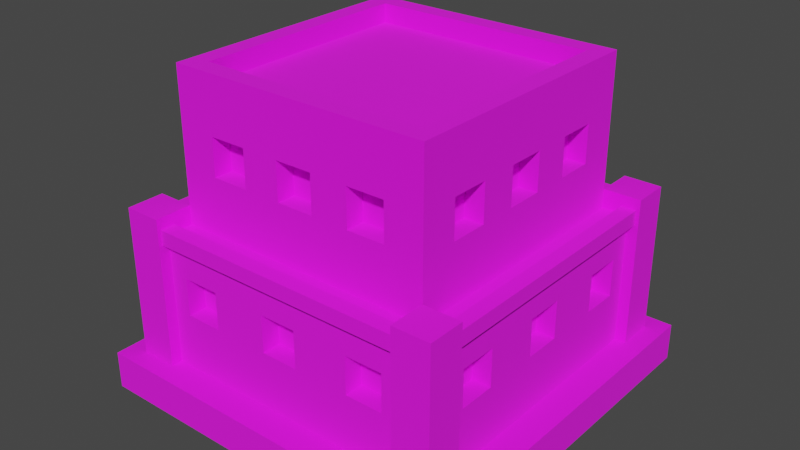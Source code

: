 # Source: Building_6_Base_Red_.blend  (saved by Blender 3.3.6; exported with 4.5.12 LTS)
import bpy
from mathutils import Matrix  # noqa: F401  (used for matrix-valued properties, if any)

bpy.ops.wm.read_factory_settings(use_empty=True)
scene = bpy.context.scene
scene.name = 'Scene'

# ---- collections
col_collection = bpy.data.collections.new('Collection'); scene.collection.children.link(col_collection)

# ---- images (referenced by path relative to the original .blend; pixels are not part of the script)
import os
ASSET_DIR = os.environ.get("B2B_ASSET_DIR", "")  # directory of the original .blend (textures are referenced by path, not embedded)
HERE = os.path.dirname(os.path.abspath(__file__))  # packed textures are extracted next to this script under _unpacked/

def load_image(name, relpath, width, height, colorspace="sRGB"):
    """Load a texture the original file referenced (path relative to the .blend, or extracted next to this script)."""
    p = next((c for c in (os.path.join(HERE, relpath), os.path.join(ASSET_DIR, relpath)) if relpath and os.path.exists(c)), "")
    if p:
        img = bpy.data.images.load(p, check_existing=True)
        img.name = name
    else:  # same state as the original file: an image datablock whose file is absent (Cycles renders it pink)
        img = bpy.data.images.new(name, width, height)
        img.source = "FILE"
        img.filepath = "//" + (relpath or name)
    img.colorspace_settings.name = colorspace
    return img
img_color_png = load_image('Color.png', 'Color.png', 1024, 1024, 'sRGB')

# ---- materials (node trees are filled in below, after node groups)
mat_texture = bpy.data.materials.new('Texture')
mat_texture.use_transparent_shadow = False

# ---- material node trees
mat_texture.use_nodes = True; mat_texture.node_tree.nodes.clear()
_N = mat_texture.node_tree.nodes; _L = mat_texture.node_tree.links
n0 = _N.new('ShaderNodeBsdfPrincipled'); n0.name = 'Principled BSDF'; n0.location = (10, 300)
n0.distribution = 'GGX'
n0.subsurface_method = 'RANDOM_WALK_SKIN'
n0.inputs[2].default_value = 1.0
n0.inputs[3].default_value = 1.45
n0.inputs[27].default_value = (0.0, 0.0, 0.0, 1.0)
n0.inputs[28].default_value = 1.0
n1 = _N.new('ShaderNodeOutputMaterial'); n1.name = 'Material Output'; n1.location = (300, 300)
n2 = _N.new('ShaderNodeTexImage'); n2.name = 'Image Texture'; n2.location = (-280, 280)
n2.image = img_color_png
_L.new(n0.outputs[0], n1.inputs[0])
_L.new(n2.outputs[0], n0.inputs[0])
n1.is_active_output = True

# ---- world
world_world = bpy.data.worlds.new('World'); scene.world = world_world
world_world.use_nodes = True; world_world.node_tree.nodes.clear()
_N = world_world.node_tree.nodes; _L = world_world.node_tree.links
n0 = _N.new('ShaderNodeOutputWorld'); n0.name = 'World Output'; n0.location = (300, 300)
n1 = _N.new('ShaderNodeBackground'); n1.name = 'Background'; n1.location = (10, 300)
n1.inputs[0].default_value = (0.05088, 0.05088, 0.05088, 1.0)
_L.new(n1.outputs[0], n0.inputs[0])
n0.is_active_output = True
world_world.color = (0.05088, 0.05088, 0.05088)
world_world.use_sun_shadow = False
world_world.sun_shadow_jitter_overblur = 0.0

# ---- meshes
me_cube_127 = bpy.data.meshes.new('Cube.127')
me_cube_127.from_pydata([(-0.6, -0.6, 1.6), (-0.3, 0.6, 1.4), (-0.5, 0.6, 1.4), (0.3, -0.6, 1.4), (0.5, -0.6, 1.4), (-0.6, 0.6, 1.6), (-0.3, 0.6, 1.2), (-0.5, 0.6, 1.2), (0.6, -0.6, 1.6), (0.3, -0.6, 1.2), (0.5, -0.6, 1.2), (0.1, 0.6, 1.4), (-0.1, 0.6, 1.4), (0.6, 0.6, 1.6), (-0.7, -0.7, 0.9), (-0.7, 0.7, 0.9), (0.7, 0.7, 0.9), (0.1, 0.6, 1.2), (-0.1, -0.6, 1.4), (-0.1, 0.6, 1.2), (0.7, -0.7, 0.9), (0.1, -0.6, 1.4), (-0.84, 0.84, 0.2), (0.5, 0.6, 1.4), (-0.84, -0.84, 0.2), (0.3, 0.6, 1.4), (-0.1, -0.6, 1.2), (-0.84, 0.84, 0.9), (0.5, 0.6, 1.2), (0.84, 0.84, 0.2), (0.1, -0.6, 1.2), (0.3, 0.6, 1.2), (0.84, 0.84, 0.9), (0.84, -0.84, 0.2), (-0.5, -0.6, 1.4), (-0.4, 0.74, 0.7), (0.84, -0.84, 0.9), (-0.6, 0.74, 0.7), (-0.3, -0.6, 1.4), (-0.84, -0.84, 0.9), (-0.4, 0.74, 0.5), (-0.7, -0.7, 1.6), (-0.7, 0.7, 1.6), (-0.6, 0.74, 0.5), (0.7, 0.7, 1.6), (-0.5, -0.6, 1.2), (0.1, 0.74, 0.7), (-0.3, -0.6, 1.2), (-0.1, 0.74, 0.7), (0.7, -0.7, 1.6), (-0.7, -0.7, 1.7), (-0.7, 0.7, 1.7), (0.4, -0.74, 0.7), (0.1, 0.74, 0.5), (-0.1, 0.74, 0.5), (0.7, 0.7, 1.7), (0.6, -0.74, 0.7), (0.7, -0.7, 1.7), (0.6, 0.74, 0.7), (-0.6, -0.6, 1.7), (0.4, 0.74, 0.7), (-0.6, 0.6, 1.7), (0.6, 0.6, 1.7), (0.4, -0.74, 0.5), (0.6, 0.74, 0.5), (0.6, -0.6, 1.7), (0.4, 0.74, 0.5), (0.6, -0.74, 0.5), (-0.1, -0.74, 0.7), (0.1, -0.74, 0.7), (-0.1, -0.74, 0.5), (-0.6, -0.3, 1.4), (0.1, -0.74, 0.5), (-0.6, -0.5, 1.4), (-0.6, -0.74, 0.7), (-0.4, -0.74, 0.7), (-0.6, -0.74, 0.5), (-0.6, -0.3, 1.2), (-0.4, -0.74, 0.5), (-0.6, -0.5, 1.2), (-0.3, -0.7, 1.4), (-0.1, -0.7, 1.4), (0.1, -0.7, 1.2), (-0.6, 0.1, 1.4), (-0.6, -0.1, 1.4), (0.3, -0.7, 1.2), (0.3, -0.7, 1.4), (0.1, -0.7, 1.4), (-0.6, 0.1, 1.2), (0.5, -0.7, 1.2), (-0.6, -0.1, 1.2), (0.5, -0.7, 1.4), (-0.5, -0.7, 1.2), (-0.5, -0.7, 1.4), (-0.6, 0.5, 1.4), (-0.3, -0.7, 1.2), (-0.1, -0.7, 1.2), (-0.6, 0.3, 1.4), (-0.1, -0.84, 0.7), (0.1, -0.84, 0.7), (0.4, -0.84, 0.7), (-0.6, 0.5, 1.2), (0.6, -0.84, 0.5), (-0.6, 0.3, 1.2), (0.6, -0.84, 0.7), (0.4, -0.84, 0.5), (-0.6, -0.84, 0.5), (-0.74, -0.4, 0.7), (-0.4, -0.84, 0.5), (-0.74, -0.6, 0.7), (-0.6, -0.84, 0.7), (-0.4, -0.84, 0.7), (0.1, -0.84, 0.5), (-0.74, -0.4, 0.5), (-0.1, -0.84, 0.5), (-0.74, -0.6, 0.5), (-0.74, 0.1, 0.7), (-0.74, -0.1, 0.7), (-0.74, 0.1, 0.5), (-0.74, -0.1, 0.5), (-0.74, 0.6, 0.7), (-0.74, 0.4, 0.7), (-0.74, 0.6, 0.5), (-0.74, 0.4, 0.5), (0.6, 0.3, 1.4), (0.6, 0.5, 1.4), (0.6, 0.3, 1.2), (0.6, 0.5, 1.2), (0.6, -0.1, 1.4), (0.6, 0.1, 1.4), (0.6, -0.1, 1.2), (0.6, 0.1, 1.2), (0.6, -0.5, 1.4), (0.6, -0.3, 1.4), (0.6, -0.5, 1.2), (0.6, -0.3, 1.2), (0.74, 0.4, 0.7), (0.74, 0.6, 0.7), (0.74, 0.4, 0.5), (0.74, 0.6, 0.5), (0.74, -0.1, 0.7), (0.74, 0.1, 0.7), (0.74, -0.1, 0.5), (0.74, 0.1, 0.5), (0.74, -0.6, 0.7), (0.74, -0.4, 0.7), (0.74, -0.6, 0.5), (0.74, -0.4, 0.5), (-0.7, -0.5, 1.4), (-0.7, -0.5, 1.2), (-0.7, -0.3, 1.4), (-0.7, -0.3, 1.2), (-0.7, -0.1, 1.4), (-0.7, 0.1, 1.4), (-0.7, -0.1, 1.2), (-0.7, -0.1, 1.2), (-0.7, 0.1, 1.2), (-0.7, 0.3, 1.2), (-0.7, 0.5, 1.2), (-0.7, 0.5, 1.4), (-0.7, 0.3, 1.4), (-0.5, 0.7, 1.2), (-0.5, 0.7, 1.4), (-0.3, 0.7, 1.2), (-0.3, 0.7, 1.4), (-0.1, 0.7, 1.2), (-0.1, 0.7, 1.4), (0.1, 0.7, 1.4), (0.3, 0.7, 1.4), (0.3, 0.7, 1.2), (0.1, 0.7, 1.2), (0.5, 0.7, 1.2), (0.5, 0.7, 1.4), (0.7, -0.1, 1.4), (0.7, 0.1, 1.4), (0.7, 0.3, 1.4), (0.7, 0.1, 1.2), (0.7, 0.3, 1.2), (0.7, 0.5, 1.2), (0.7, 0.5, 1.4), (0.7, -0.5, 1.4), (0.7, -0.5, 1.2), (0.7, -0.3, 1.4), (0.7, -0.3, 1.2), (0.7, 0.1, 1.2), (0.7, -0.1, 1.2), (0.84, -0.1, 0.7), (0.84, 0.1, 0.7), (0.84, 0.1, 0.6), (0.84, 0.4, 0.7), (0.84, 0.4, 0.6), (0.84, 0.4, 0.5), (0.84, 0.6, 0.5), (0.84, 0.6, 0.7), (0.84, -0.6, 0.7), (0.84, -0.6, 0.5), (0.84, -0.4, 0.7), (0.84, -0.1, 0.5), (0.84, -0.4, 0.5), (0.84, 0.1, 0.5), (-0.6, 0.84, 0.5), (-0.4, 0.84, 0.5), (-0.6, 0.84, 0.7), (0.1, 0.84, 0.7), (-0.1, 0.84, 0.7), (-0.4, 0.84, 0.7), (-0.1, 0.84, 0.5), (0.1, 0.84, 0.5), (0.4, 0.84, 0.5), (0.6, 0.84, 0.7), (0.6, 0.84, 0.5), (0.4, 0.84, 0.7), (-0.84, -0.6, 0.7), (-0.84, -0.4, 0.6), (-0.84, -0.4, 0.7), (-0.84, -0.6, 0.5), (-0.84, 0.1, 0.7), (-0.84, -0.1, 0.6), (-0.84, -0.1, 0.7), (-0.84, -0.4, 0.5), (-0.84, -0.1, 0.5), (-0.84, 0.4, 0.7), (-0.84, 0.1, 0.5), (-0.84, 0.6, 0.5), (-0.84, 0.4, 0.5), (-0.84, 0.6, 0.7), (-0.9, 0.7, 0.2), (-0.9, 0.7, 1.0), (-0.9, 0.9, 0.2), (-0.9, 0.9, 1.0), (-0.7, 0.7, 0.2), (-0.7, 0.7, 1.0), (-0.7, 0.9, 0.2), (-0.7, 0.9, 1.0), (0.7, -0.9, 0.2), (0.7, -0.9, 1.0), (0.7, -0.7, 0.2), (0.7, -0.7, 1.0), (0.9, -0.9, 0.2), (0.9, -0.9, 1.0), (0.9, -0.7, 0.2), (0.9, -0.7, 1.0), (-0.9, -0.9, 0.2), (-0.9, -0.9, 1.0), (-0.9, -0.7, 0.2), (-0.9, -0.7, 1.0), (-0.7, -0.9, 0.2), (-0.7, -0.9, 1.0), (-0.7, -0.7, 0.2), (-0.7, -0.7, 1.0), (0.7, 0.7, 0.2), (0.7, 0.7, 1.0), (0.7, 0.9, 0.2), (0.7, 0.9, 1.0), (0.9, 0.7, 0.2), (0.9, 0.7, 1.0), (0.9, 0.9, 0.2), (0.9, 0.9, 1.0), (0.8, 0.72, 0.86), (0.8, -0.72, 0.86), (0.8, 0.72, 0.94), (0.8, -0.72, 0.94), (0.88, 0.72, 0.86), (0.88, -0.72, 0.86), (0.88, 0.72, 0.94), (0.88, -0.72, 0.94), (-0.88, 0.72, 0.86), (-0.88, -0.72, 0.86), (-0.88, 0.72, 0.94), (-0.88, -0.72, 0.94), (-0.8, 0.72, 0.86), (-0.8, -0.72, 0.86), (-0.8, 0.72, 0.94), (-0.8, -0.72, 0.94), (-0.72, 0.8, 0.86), (0.72, 0.8, 0.86), (-0.72, 0.8, 0.94), (0.72, 0.8, 0.94), (-0.72, 0.88, 0.86), (0.72, 0.88, 0.86), (-0.72, 0.88, 0.94), (0.72, 0.88, 0.94), (-0.72, -0.88, 0.86), (0.72, -0.88, 0.86), (-0.72, -0.88, 0.94), (0.72, -0.88, 0.94), (-0.72, -0.8, 0.86), (0.72, -0.8, 0.86), (-0.72, -0.8, 0.94), (0.72, -0.8, 0.94), (1.0, 1.0, 0.2), (1.0, 1.0, 0.0), (1.0, -1.0, 0.2), (1.0, -1.0, 0.0), (-1.0, 1.0, 0.2), (-1.0, 1.0, 0.0), (-1.0, -1.0, 0.2), (-1.0, -1.0, 0.0)], [], [(154, 151, 150, 148, 41, 42, 159, 160, 157, 156, 153, 152), (159, 42, 15, 14, 41, 148, 149, 151, 154, 155, 156, 157, 158), (164, 162, 42, 44, 172, 168, 169, 170, 167, 166, 165, 163), (44, 16, 15, 42, 162, 161, 163, 165, 170, 169, 171, 172), (180, 49, 20, 16, 44, 179, 178, 177, 176, 184, 185, 183, 181), (173, 174, 176, 177, 175, 179, 44, 49, 180, 182, 183, 185), (87, 82, 85, 86, 91, 49, 41, 93, 80, 95, 96, 81), (41, 14, 20, 49, 91, 89, 85, 82, 96, 95, 92, 93), (13, 5, 0, 8), (16, 20, 36, 32), (14, 15, 27, 39), (39, 24, 33, 36, 104, 102, 105, 100, 99, 112, 114, 108, 106, 110), (111, 108, 114, 98, 99, 100, 104, 36, 39, 110), (188, 199, 197, 198, 195, 194, 36, 33, 29, 32, 193, 192, 191, 190), (197, 186, 187, 188, 190, 189, 193, 32, 36, 194, 196, 198), (203, 204, 205, 202, 27, 32, 209, 211, 208, 207), (209, 32, 29, 22, 27, 202, 200, 201, 205, 204, 206, 207, 208, 210), (219, 213, 217, 220, 222, 224, 223, 225, 27, 22, 24, 39, 212, 215), (217, 213, 214, 212, 39, 27, 225, 221, 224, 222, 216, 218), (15, 16, 32, 27), (20, 14, 39, 36), (49, 44, 55, 57), (0, 5, 61, 59), (44, 42, 51, 55), (13, 8, 65, 62), (59, 61, 51, 50), (61, 62, 55, 51), (62, 65, 57, 55), (65, 59, 50, 57), (8, 0, 59, 65), (5, 13, 62, 61), (42, 41, 50, 51), (41, 49, 57, 50), (86, 3, 4, 91), (3, 9, 10, 4), (89, 10, 9, 85), (9, 3, 86, 85), (4, 10, 89, 91), (81, 18, 21, 87), (18, 26, 30, 21), (82, 30, 26, 96), (96, 26, 18, 81), (21, 30, 82, 87), (93, 34, 38, 80), (34, 45, 47, 38), (95, 47, 45, 92), (45, 34, 93, 92), (38, 47, 95, 80), (100, 52, 56, 104), (52, 63, 67, 56), (102, 67, 63, 105), (63, 52, 100, 105), (56, 67, 102, 104), (98, 68, 69, 99), (68, 70, 72, 69), (112, 72, 70, 114), (114, 70, 68, 98), (69, 72, 112, 99), (110, 74, 75, 111), (74, 76, 78, 75), (108, 78, 76, 106), (76, 74, 110, 106), (75, 78, 108, 111), (1, 2, 162, 164), (1, 6, 7, 2), (161, 7, 6, 163), (163, 6, 1, 164), (162, 2, 7, 161), (11, 12, 166, 167), (11, 17, 19, 12), (165, 19, 17, 170), (170, 17, 11, 167), (166, 12, 19, 165), (23, 25, 168, 172), (23, 28, 31, 25), (169, 31, 28, 171), (171, 28, 23, 172), (168, 25, 31, 169), (35, 37, 202, 205), (35, 40, 43, 37), (200, 43, 40, 201), (201, 40, 35, 205), (202, 37, 43, 200), (46, 48, 204, 203), (46, 53, 54, 48), (206, 54, 53, 207), (53, 46, 203, 207), (204, 48, 54, 206), (58, 60, 211, 209), (58, 64, 66, 60), (208, 66, 64, 210), (210, 64, 58, 209), (211, 60, 66, 208), (71, 73, 148, 150), (71, 77, 79, 73), (79, 77, 151, 149), (77, 71, 150, 151), (73, 79, 149, 148), (83, 84, 152, 153), (83, 88, 90, 84), (90, 88, 156, 155), (88, 83, 153, 156), (84, 90, 155, 154, 152), (94, 97, 160, 159), (94, 101, 103, 97), (103, 101, 158, 157), (101, 94, 159, 158), (97, 103, 157, 160), (107, 109, 212, 214), (107, 113, 115, 109), (115, 113, 219, 215), (113, 107, 214, 213, 219), (109, 115, 215, 212), (116, 117, 218, 216), (116, 118, 119, 117), (119, 118, 222, 220), (222, 118, 116, 216), (117, 119, 220, 217, 218), (120, 121, 221, 225), (120, 122, 123, 121), (123, 122, 223, 224), (122, 120, 225, 223), (121, 123, 224, 221), (175, 124, 125, 179), (124, 126, 127, 125), (178, 127, 126, 177), (177, 126, 124, 175), (179, 125, 127, 178), (173, 128, 129, 174), (128, 130, 131, 129), (184, 131, 130, 185), (185, 130, 128, 173), (174, 129, 131, 184, 176), (180, 132, 133, 182), (132, 134, 135, 133), (183, 135, 134, 181), (181, 134, 132, 180), (182, 133, 135, 183), (189, 136, 137, 193), (136, 138, 139, 137), (192, 139, 138, 191), (191, 138, 136, 189, 190), (193, 137, 139, 192), (186, 140, 141, 187), (140, 142, 143, 141), (199, 143, 142, 197), (142, 140, 186, 197), (188, 187, 141, 143, 199), (194, 144, 145, 196), (144, 146, 147, 145), (198, 147, 146, 195), (195, 146, 144, 194), (196, 145, 147, 198), (226, 227, 229, 228), (228, 229, 233, 232), (232, 233, 231, 230), (230, 231, 227, 226), (233, 229, 227, 231), (234, 235, 237, 236), (236, 237, 241, 240), (240, 241, 239, 238), (238, 239, 235, 234), (241, 237, 235, 239), (242, 243, 245, 244), (244, 245, 249, 248), (248, 249, 247, 246), (246, 247, 243, 242), (249, 245, 243, 247), (250, 251, 253, 252), (252, 253, 257, 256), (256, 257, 255, 254), (254, 255, 251, 250), (257, 253, 251, 255), (258, 259, 261, 260), (260, 261, 265, 264), (264, 265, 263, 262), (262, 263, 259, 258), (265, 261, 259, 263), (266, 267, 269, 268), (268, 269, 273, 272), (272, 273, 271, 270), (270, 271, 267, 266), (273, 269, 267, 271), (274, 275, 277, 276), (276, 277, 281, 280), (280, 281, 279, 278), (278, 279, 275, 274), (281, 277, 275, 279), (282, 283, 285, 284), (284, 285, 289, 288), (288, 289, 287, 286), (286, 287, 283, 282), (289, 285, 283, 287), (290, 294, 296, 292), (293, 292, 296, 297), (297, 296, 294, 295), (291, 290, 292, 293), (295, 294, 290, 291)])
_uv = me_cube_127.uv_layers.new(name='UVMap')
_uv.uv.foreach_set('vector', [0.2285, 0.9093, 0.2285, 0.9093, 0.2285, 0.9093, 0.2285, 0.9093, 0.2285, 0.9093, 0.2285, 0.9093, 0.2285, 0.9093, 0.2285, 0.9093, 0.2285, 0.9093, 0.2285, 0.9093, 0.2285, 0.9093, 0.2285, 0.9093, 0.2285, 0.9093, 0.2285, 0.9093, 0.2285, 0.9093, 0.2285, 0.9093, 0.2285, 0.9093, 0.2285, 0.9093, 0.2285, 0.9093, 0.2285, 0.9093, 0.2285, 0.9093, 0.2285, 0.9093, 0.2285, 0.9093, 0.2285, 0.9093, 0.2285, 0.9093, 0.2285, 0.9093, 0.2285, 0.9093, 0.2285, 0.9093, 0.2285, 0.9093, 0.2285, 0.9093, 0.2285, 0.9093, 0.2285, 0.9093, 0.2285, 0.9093, 0.2285, 0.9093, 0.2285, 0.9093, 0.2285, 0.9093, 0.2285, 0.9093, 0.2285, 0.9093, 0.2285, 0.9093, 0.2285, 0.9093, 0.2285, 0.9093, 0.2285, 0.9093, 0.2285, 0.9093, 0.2285, 0.9093, 0.2285, 0.9093, 0.2285, 0.9093, 0.2285, 0.9093, 0.2285, 0.9093, 0.2285, 0.9093, 0.2285, 0.9093, 0.2285, 0.9093, 0.2285, 0.9093, 0.2285, 0.9093, 0.2285, 0.9093, 0.2285, 0.9093, 0.2285, 0.9093, 0.2285, 0.9093, 0.2285, 0.9093, 0.2285, 0.9093, 0.2285, 0.9093, 0.2285, 0.9093, 0.2285, 0.9093, 0.2285, 0.9093, 0.2285, 0.9093, 0.2285, 0.9093, 0.2285, 0.9093, 0.2285, 0.9093, 0.2285, 0.9093, 0.2285, 0.9093, 0.2285, 0.9093, 0.2285, 0.9093, 0.2285, 0.9093, 0.2285, 0.9093, 0.2285, 0.9093, 0.2285, 0.9093, 0.2285, 0.9093, 0.2285, 0.9093, 0.2285, 0.9093, 0.2285, 0.9093, 0.2285, 0.9093, 0.2285, 0.9093, 0.2285, 0.9093, 0.2285, 0.9093, 0.2285, 0.9093, 0.2285, 0.9093, 0.2285, 0.9093, 0.2285, 0.9093, 0.2285, 0.9093, 0.2285, 0.9093, 0.2285, 0.9093, 0.2285, 0.9093, 0.2285, 0.9093, 0.2285, 0.9093, 0.2285, 0.9093, 0.2285, 0.9093, 0.2285, 0.9093, 0.2285, 0.9093, 0.2285, 0.9093, 0.2047, 0.69, 0.2052, 0.69, 0.2052, 0.6905, 0.2047, 0.6905, 0.2285, 0.9093, 0.2285, 0.9093, 0.2285, 0.9093, 0.2285, 0.9093, 0.2285, 0.9093, 0.2285, 0.9093, 0.2285, 0.9093, 0.2285, 0.9093, 0.2285, 0.9093, 0.2285, 0.9093, 0.2285, 0.9093, 0.2285, 0.9093, 0.2285, 0.9093, 0.2285, 0.9093, 0.2285, 0.9093, 0.2285, 0.9093, 0.2285, 0.9093, 0.2285, 0.9093, 0.2285, 0.9093, 0.2285, 0.9093, 0.2285, 0.9093, 0.2285, 0.9093, 0.2285, 0.9093, 0.2285, 0.9093, 0.2285, 0.9093, 0.2285, 0.9093, 0.2285, 0.9093, 0.2285, 0.9093, 0.2285, 0.9093, 0.2285, 0.9093, 0.2285, 0.9093, 0.2285, 0.9093, 0.2285, 0.9093, 0.2285, 0.9093, 0.2285, 0.9093, 0.2285, 0.9093, 0.2285, 0.9093, 0.2285, 0.9093, 0.2285, 0.9093, 0.2285, 0.9093, 0.2285, 0.9093, 0.2285, 0.9093, 0.2285, 0.9093, 0.2285, 0.9093, 0.2285, 0.9093, 0.2285, 0.9093, 0.2285, 0.9093, 0.2285, 0.9093, 0.2285, 0.9093, 0.2285, 0.9093, 0.2285, 0.9093, 0.2285, 0.9093, 0.2285, 0.9093, 0.2285, 0.9093, 0.2285, 0.9093, 0.2285, 0.9093, 0.2285, 0.9093, 0.2285, 0.9093, 0.2285, 0.9093, 0.2285, 0.9093, 0.2285, 0.9093, 0.2285, 0.9093, 0.2285, 0.9093, 0.2285, 0.9093, 0.2285, 0.9093, 0.2285, 0.9093, 0.2285, 0.9093, 0.2285, 0.9093, 0.2285, 0.9093, 0.2285, 0.9093, 0.2285, 0.9093, 0.2285, 0.9093, 0.2285, 0.9093, 0.2285, 0.9093, 0.2285, 0.9093, 0.2285, 0.9093, 0.2285, 0.9093, 0.2285, 0.9093, 0.2285, 0.9093, 0.2285, 0.9093, 0.2285, 0.9093, 0.2285, 0.9093, 0.2285, 0.9093, 0.2285, 0.9093, 0.2285, 0.9093, 0.2285, 0.9093, 0.2285, 0.9093, 0.2285, 0.9093, 0.2285, 0.9093, 0.2285, 0.9093, 0.2285, 0.9093, 0.2285, 0.9093, 0.2285, 0.9093, 0.2285, 0.9093, 0.2285, 0.9093, 0.2285, 0.9093, 0.2285, 0.9093, 0.2285, 0.9093, 0.2285, 0.9093, 0.2285, 0.9093, 0.2285, 0.9093, 0.2285, 0.9093, 0.2285, 0.9093, 0.2285, 0.9093, 0.2285, 0.9093, 0.2285, 0.9093, 0.2285, 0.9093, 0.2285, 0.9093, 0.2285, 0.9093, 0.2285, 0.9093, 0.2285, 0.9093, 0.2285, 0.9093, 0.2285, 0.9093, 0.2285, 0.9093, 0.2285, 0.9093, 0.2285, 0.9093, 0.6208, 0.9863, 0.6208, 0.9863, 0.6208, 0.9863, 0.6208, 0.9863, 0.6211, 0.9861, 0.6211, 0.9859, 0.6211, 0.9859, 0.6211, 0.9861, 0.6208, 0.9863, 0.6208, 0.9863, 0.6208, 0.9863, 0.6208, 0.9863, 0.6209, 0.9859, 0.6209, 0.9861, 0.6209, 0.9861, 0.6209, 0.9859, 0.6208, 0.9863, 0.6208, 0.9863, 0.6208, 0.9863, 0.6208, 0.9863, 0.6208, 0.9863, 0.6208, 0.9863, 0.6208, 0.9863, 0.6208, 0.9863, 0.6208, 0.9863, 0.6208, 0.9863, 0.6208, 0.9863, 0.6208, 0.9863, 0.6208, 0.9863, 0.6208, 0.9863, 0.6208, 0.9863, 0.6208, 0.9863, 0.6209, 0.9861, 0.6211, 0.9861, 0.6211, 0.9861, 0.6209, 0.9861, 0.6211, 0.9859, 0.6209, 0.9859, 0.6209, 0.9859, 0.6211, 0.9859, 0.6208, 0.9863, 0.6208, 0.9863, 0.6208, 0.9863, 0.6208, 0.9863, 0.6208, 0.9863, 0.6208, 0.9863, 0.6208, 0.9863, 0.6208, 0.9863, 0.2285, 0.9093, 0.2285, 0.9093, 0.2285, 0.9093, 0.2285, 0.9093, 0.821, 0.7301, 0.821, 0.7303, 0.8212, 0.7303, 0.8212, 0.7301, 0.2285, 0.9093, 0.2285, 0.9093, 0.2285, 0.9093, 0.2285, 0.9093, 0.2285, 0.9093, 0.2285, 0.9093, 0.2285, 0.9093, 0.2285, 0.9093, 0.2285, 0.9093, 0.2285, 0.9093, 0.2285, 0.9093, 0.2285, 0.9093, 0.2285, 0.9093, 0.2285, 0.9093, 0.2285, 0.9093, 0.2285, 0.9093, 0.821, 0.7301, 0.821, 0.7303, 0.8212, 0.7303, 0.8212, 0.7301, 0.2285, 0.9093, 0.2285, 0.9093, 0.2285, 0.9093, 0.2285, 0.9093, 0.2285, 0.9093, 0.2285, 0.9093, 0.2285, 0.9093, 0.2285, 0.9093, 0.2285, 0.9093, 0.2285, 0.9093, 0.2285, 0.9093, 0.2285, 0.9093, 0.2285, 0.9093, 0.2285, 0.9093, 0.2285, 0.9093, 0.2285, 0.9093, 0.821, 0.7301, 0.821, 0.7303, 0.8212, 0.7303, 0.8212, 0.7301, 0.2285, 0.9093, 0.2285, 0.9093, 0.2285, 0.9093, 0.2285, 0.9093, 0.2285, 0.9093, 0.2285, 0.9093, 0.2285, 0.9093, 0.2285, 0.9093, 0.2285, 0.9093, 0.2285, 0.9093, 0.2285, 0.9093, 0.2285, 0.9093, 0.2285, 0.9093, 0.2285, 0.9093, 0.2285, 0.9093, 0.2285, 0.9093, 0.8212, 0.7307, 0.8212, 0.7307, 0.8212, 0.7307, 0.8212, 0.7307, 0.2285, 0.9093, 0.2285, 0.9093, 0.2285, 0.9093, 0.2285, 0.9093, 0.2285, 0.9093, 0.2285, 0.9093, 0.2285, 0.9093, 0.2285, 0.9093, 0.2285, 0.9093, 0.2285, 0.9093, 0.2285, 0.9093, 0.2285, 0.9093, 0.2285, 0.9093, 0.2285, 0.9093, 0.2285, 0.9093, 0.2285, 0.9093, 0.8212, 0.7307, 0.8212, 0.7307, 0.8212, 0.7307, 0.8212, 0.7307, 0.2285, 0.9093, 0.2285, 0.9093, 0.2285, 0.9093, 0.2285, 0.9093, 0.2285, 0.9093, 0.2285, 0.9093, 0.2285, 0.9093, 0.2285, 0.9093, 0.2285, 0.9093, 0.2285, 0.9093, 0.2285, 0.9093, 0.2285, 0.9093, 0.2285, 0.9093, 0.2285, 0.9093, 0.2285, 0.9093, 0.2285, 0.9093, 0.8212, 0.7307, 0.8212, 0.7307, 0.8212, 0.7307, 0.8212, 0.7307, 0.2285, 0.9093, 0.2285, 0.9093, 0.2285, 0.9093, 0.2285, 0.9093, 0.2285, 0.9093, 0.2285, 0.9093, 0.2285, 0.9093, 0.2285, 0.9093, 0.2285, 0.9093, 0.2285, 0.9093, 0.2285, 0.9093, 0.2285, 0.9093, 0.2285, 0.9093, 0.2285, 0.9093, 0.2285, 0.9093, 0.2285, 0.9093, 0.821, 0.7301, 0.821, 0.7303, 0.8212, 0.7303, 0.8212, 0.7301, 0.2285, 0.9093, 0.2285, 0.9093, 0.2285, 0.9093, 0.2285, 0.9093, 0.2285, 0.9093, 0.2285, 0.9093, 0.2285, 0.9093, 0.2285, 0.9093, 0.2285, 0.9093, 0.2285, 0.9093, 0.2285, 0.9093, 0.2285, 0.9093, 0.2285, 0.9093, 0.2285, 0.9093, 0.2285, 0.9093, 0.2285, 0.9093, 0.821, 0.7301, 0.821, 0.7303, 0.8212, 0.7303, 0.8212, 0.7301, 0.2285, 0.9093, 0.2285, 0.9093, 0.2285, 0.9093, 0.2285, 0.9093, 0.2285, 0.9093, 0.2285, 0.9093, 0.2285, 0.9093, 0.2285, 0.9093, 0.2285, 0.9093, 0.2285, 0.9093, 0.2285, 0.9093, 0.2285, 0.9093, 0.2285, 0.9093, 0.2285, 0.9093, 0.2285, 0.9093, 0.2285, 0.9093, 0.821, 0.7301, 0.821, 0.7303, 0.8212, 0.7303, 0.8212, 0.7301, 0.2285, 0.9093, 0.2285, 0.9093, 0.2285, 0.9093, 0.2285, 0.9093, 0.2285, 0.9093, 0.2285, 0.9093, 0.2285, 0.9093, 0.2285, 0.9093, 0.2285, 0.9093, 0.2285, 0.9093, 0.2285, 0.9093, 0.2285, 0.9093, 0.2285, 0.9093, 0.2285, 0.9093, 0.2285, 0.9093, 0.2285, 0.9093, 0.8212, 0.7307, 0.8212, 0.7307, 0.8212, 0.7307, 0.8212, 0.7307, 0.2285, 0.9093, 0.2285, 0.9093, 0.2285, 0.9093, 0.2285, 0.9093, 0.2285, 0.9093, 0.2285, 0.9093, 0.2285, 0.9093, 0.2285, 0.9093, 0.2285, 0.9093, 0.2285, 0.9093, 0.2285, 0.9093, 0.2285, 0.9093, 0.2285, 0.9093, 0.2285, 0.9093, 0.2285, 0.9093, 0.2285, 0.9093, 0.8212, 0.7307, 0.8212, 0.7307, 0.8212, 0.7307, 0.8212, 0.7307, 0.2285, 0.9093, 0.2285, 0.9093, 0.2285, 0.9093, 0.2285, 0.9093, 0.2285, 0.9093, 0.2285, 0.9093, 0.2285, 0.9093, 0.2285, 0.9093, 0.2285, 0.9093, 0.2285, 0.9093, 0.2285, 0.9093, 0.2285, 0.9093, 0.2285, 0.9093, 0.2285, 0.9093, 0.2285, 0.9093, 0.2285, 0.9093, 0.8212, 0.7307, 0.8212, 0.7307, 0.8212, 0.7307, 0.8212, 0.7307, 0.2285, 0.9093, 0.2285, 0.9093, 0.2285, 0.9093, 0.2285, 0.9093, 0.2285, 0.9093, 0.2285, 0.9093, 0.2285, 0.9093, 0.2285, 0.9093, 0.2285, 0.9093, 0.2285, 0.9093, 0.2285, 0.9093, 0.2285, 0.9093, 0.2285, 0.9093, 0.2285, 0.9093, 0.2285, 0.9093, 0.2285, 0.9093, 0.821, 0.7301, 0.821, 0.7303, 0.8212, 0.7303, 0.8212, 0.7301, 0.2285, 0.9093, 0.2285, 0.9093, 0.2285, 0.9093, 0.2285, 0.9093, 0.2285, 0.9093, 0.2285, 0.9093, 0.2285, 0.9093, 0.2285, 0.9093, 0.2285, 0.9093, 0.2285, 0.9093, 0.2285, 0.9093, 0.2285, 0.9093, 0.2285, 0.9093, 0.2285, 0.9093, 0.2285, 0.9093, 0.2285, 0.9093, 0.821, 0.7301, 0.821, 0.7303, 0.8212, 0.7303, 0.8212, 0.7301, 0.2285, 0.9093, 0.2285, 0.9093, 0.2285, 0.9093, 0.2285, 0.9093, 0.2285, 0.9093, 0.2285, 0.9093, 0.2285, 0.9093, 0.2285, 0.9093, 0.2285, 0.9093, 0.2285, 0.9093, 0.2285, 0.9093, 0.2285, 0.9093, 0.2285, 0.9093, 0.2285, 0.9093, 0.2285, 0.9093, 0.2285, 0.9093, 0.2285, 0.9093, 0.821, 0.7301, 0.821, 0.7303, 0.8212, 0.7303, 0.8212, 0.7301, 0.2285, 0.9093, 0.2285, 0.9093, 0.2285, 0.9093, 0.2285, 0.9093, 0.2285, 0.9093, 0.2285, 0.9093, 0.2285, 0.9093, 0.2285, 0.9093, 0.2285, 0.9093, 0.2285, 0.9093, 0.2285, 0.9093, 0.2285, 0.9093, 0.2285, 0.9093, 0.2285, 0.9093, 0.2285, 0.9093, 0.2285, 0.9093, 0.8212, 0.7307, 0.8212, 0.7307, 0.8212, 0.7307, 0.8212, 0.7307, 0.2285, 0.9093, 0.2285, 0.9093, 0.2285, 0.9093, 0.2285, 0.9093, 0.2285, 0.9093, 0.2285, 0.9093, 0.2285, 0.9093, 0.2285, 0.9093, 0.2285, 0.9093, 0.2285, 0.9093, 0.2285, 0.9093, 0.2285, 0.9093, 0.2285, 0.9093, 0.2285, 0.9093, 0.2285, 0.9093, 0.2285, 0.9093, 0.2285, 0.9093, 0.8212, 0.7307, 0.8212, 0.7307, 0.8212, 0.7307, 0.8212, 0.7307, 0.2285, 0.9093, 0.2285, 0.9093, 0.2285, 0.9093, 0.2285, 0.9093, 0.2285, 0.9093, 0.2285, 0.9093, 0.2285, 0.9093, 0.2285, 0.9093, 0.2285, 0.9093, 0.2285, 0.9093, 0.2285, 0.9093, 0.2285, 0.9093, 0.2285, 0.9093, 0.2285, 0.9093, 0.2285, 0.9093, 0.2285, 0.9093, 0.2285, 0.9093, 0.8212, 0.7307, 0.8212, 0.7307, 0.8212, 0.7307, 0.8212, 0.7307, 0.2285, 0.9093, 0.2285, 0.9093, 0.2285, 0.9093, 0.2285, 0.9093, 0.2285, 0.9093, 0.2285, 0.9093, 0.2285, 0.9093, 0.2285, 0.9093, 0.2285, 0.9093, 0.2285, 0.9093, 0.2285, 0.9093, 0.2285, 0.9093, 0.2285, 0.9093, 0.2285, 0.9093, 0.2285, 0.9093, 0.2285, 0.9093, 0.821, 0.7301, 0.821, 0.7303, 0.8212, 0.7303, 0.8212, 0.7301, 0.2285, 0.9093, 0.2285, 0.9093, 0.2285, 0.9093, 0.2285, 0.9093, 0.2285, 0.9093, 0.2285, 0.9093, 0.2285, 0.9093, 0.2285, 0.9093, 0.2285, 0.9093, 0.2285, 0.9093, 0.2285, 0.9093, 0.2285, 0.9093, 0.2285, 0.9093, 0.2285, 0.9093, 0.2285, 0.9093, 0.2285, 0.9093, 0.821, 0.7301, 0.821, 0.7303, 0.8212, 0.7303, 0.8212, 0.7301, 0.2285, 0.9093, 0.2285, 0.9093, 0.2285, 0.9093, 0.2285, 0.9093, 0.2285, 0.9093, 0.2285, 0.9093, 0.2285, 0.9093, 0.2285, 0.9093, 0.2285, 0.9093, 0.2285, 0.9093, 0.2285, 0.9093, 0.2285, 0.9093, 0.2285, 0.9093, 0.2285, 0.9093, 0.2285, 0.9093, 0.2285, 0.9093, 0.2285, 0.9093, 0.821, 0.7301, 0.821, 0.7303, 0.8212, 0.7303, 0.8212, 0.7301, 0.2285, 0.9093, 0.2285, 0.9093, 0.2285, 0.9093, 0.2285, 0.9093, 0.2285, 0.9093, 0.2285, 0.9093, 0.2285, 0.9093, 0.2285, 0.9093, 0.2285, 0.9093, 0.2285, 0.9093, 0.2285, 0.9093, 0.2285, 0.9093, 0.2285, 0.9093, 0.2285, 0.9093, 0.2285, 0.9093, 0.2285, 0.9093, 0.8212, 0.7307, 0.8212, 0.7307, 0.8212, 0.7307, 0.8212, 0.7307, 0.2285, 0.9093, 0.2285, 0.9093, 0.2285, 0.9093, 0.2285, 0.9093, 0.2285, 0.9093, 0.2285, 0.9093, 0.2285, 0.9093, 0.2285, 0.9093, 0.2285, 0.9093, 0.2285, 0.9093, 0.2285, 0.9093, 0.2285, 0.9093, 0.2285, 0.9093, 0.2285, 0.9093, 0.2285, 0.9093, 0.2285, 0.9093, 0.2285, 0.9093, 0.8212, 0.7307, 0.8212, 0.7307, 0.8212, 0.7307, 0.8212, 0.7307, 0.2285, 0.9093, 0.2285, 0.9093, 0.2285, 0.9093, 0.2285, 0.9093, 0.2285, 0.9093, 0.2285, 0.9093, 0.2285, 0.9093, 0.2285, 0.9093, 0.2285, 0.9093, 0.2285, 0.9093, 0.2285, 0.9093, 0.2285, 0.9093, 0.2285, 0.9093, 0.2285, 0.9093, 0.2285, 0.9093, 0.2285, 0.9093, 0.2285, 0.9093, 0.8212, 0.7307, 0.8212, 0.7307, 0.8212, 0.7307, 0.8212, 0.7307, 0.2285, 0.9093, 0.2285, 0.9093, 0.2285, 0.9093, 0.2285, 0.9093, 0.2285, 0.9093, 0.2285, 0.9093, 0.2285, 0.9093, 0.2285, 0.9093, 0.2285, 0.9093, 0.2285, 0.9093, 0.2285, 0.9093, 0.2285, 0.9093, 0.6152, 0.9811, 0.6164, 0.9811, 0.6164, 0.9823, 0.6152, 0.9823, 0.6152, 0.9823, 0.6164, 0.9823, 0.6164, 0.9835, 0.6152, 0.9835, 0.6152, 0.9835, 0.6164, 0.9835, 0.6164, 0.9848, 0.6152, 0.9848, 0.6152, 0.9848, 0.6164, 0.9848, 0.6164, 0.986, 0.6152, 0.986, 0.6164, 0.9835, 0.6176, 0.9835, 0.6176, 0.9848, 0.6164, 0.9848, 0.6152, 0.9811, 0.6164, 0.9811, 0.6164, 0.9823, 0.6152, 0.9823, 0.6152, 0.9823, 0.6164, 0.9823, 0.6164, 0.9835, 0.6152, 0.9835, 0.6152, 0.9835, 0.6164, 0.9835, 0.6164, 0.9848, 0.6152, 0.9848, 0.6152, 0.9848, 0.6164, 0.9848, 0.6164, 0.986, 0.6152, 0.986, 0.6164, 0.9835, 0.6176, 0.9835, 0.6176, 0.9848, 0.6164, 0.9848, 0.6152, 0.9811, 0.6164, 0.9811, 0.6164, 0.9823, 0.6152, 0.9823, 0.6152, 0.9823, 0.6164, 0.9823, 0.6164, 0.9835, 0.6152, 0.9835, 0.6152, 0.9835, 0.6164, 0.9835, 0.6164, 0.9848, 0.6152, 0.9848, 0.6152, 0.9848, 0.6164, 0.9848, 0.6164, 0.986, 0.6152, 0.986, 0.6164, 0.9835, 0.6176, 0.9835, 0.6176, 0.9848, 0.6164, 0.9848, 0.6152, 0.9811, 0.6164, 0.9811, 0.6164, 0.9823, 0.6152, 0.9823, 0.6152, 0.9823, 0.6164, 0.9823, 0.6164, 0.9835, 0.6152, 0.9835, 0.6152, 0.9835, 0.6164, 0.9835, 0.6164, 0.9848, 0.6152, 0.9848, 0.6152, 0.9848, 0.6164, 0.9848, 0.6164, 0.986, 0.6152, 0.986, 0.6164, 0.9835, 0.6176, 0.9835, 0.6176, 0.9848, 0.6164, 0.9848, 0.6152, 0.9811, 0.6164, 0.9811, 0.6164, 0.9823, 0.6152, 0.9823, 0.6152, 0.9823, 0.6164, 0.9823, 0.6164, 0.9835, 0.6152, 0.9835, 0.6152, 0.9835, 0.6164, 0.9835, 0.6164, 0.9848, 0.6152, 0.9848, 0.6152, 0.9848, 0.6164, 0.9848, 0.6164, 0.986, 0.6152, 0.986, 0.6164, 0.9835, 0.6176, 0.9835, 0.6176, 0.9848, 0.6164, 0.9848, 0.6152, 0.9811, 0.6164, 0.9811, 0.6164, 0.9823, 0.6152, 0.9823, 0.6152, 0.9823, 0.6164, 0.9823, 0.6164, 0.9835, 0.6152, 0.9835, 0.6152, 0.9835, 0.6164, 0.9835, 0.6164, 0.9848, 0.6152, 0.9848, 0.6152, 0.9848, 0.6164, 0.9848, 0.6164, 0.986, 0.6152, 0.986, 0.6164, 0.9835, 0.6176, 0.9835, 0.6176, 0.9848, 0.6164, 0.9848, 0.6152, 0.9811, 0.6164, 0.9811, 0.6164, 0.9823, 0.6152, 0.9823, 0.6152, 0.9823, 0.6164, 0.9823, 0.6164, 0.9835, 0.6152, 0.9835, 0.6152, 0.9835, 0.6164, 0.9835, 0.6164, 0.9848, 0.6152, 0.9848, 0.6152, 0.9848, 0.6164, 0.9848, 0.6164, 0.986, 0.6152, 0.986, 0.6164, 0.9835, 0.6176, 0.9835, 0.6176, 0.9848, 0.6164, 0.9848, 0.6152, 0.9811, 0.6164, 0.9811, 0.6164, 0.9823, 0.6152, 0.9823, 0.6152, 0.9823, 0.6164, 0.9823, 0.6164, 0.9835, 0.6152, 0.9835, 0.6152, 0.9835, 0.6164, 0.9835, 0.6164, 0.9848, 0.6152, 0.9848, 0.6152, 0.9848, 0.6164, 0.9848, 0.6164, 0.986, 0.6152, 0.986, 0.6164, 0.9835, 0.6176, 0.9835, 0.6176, 0.9848, 0.6164, 0.9848, 0.6201, 0.9848, 0.6208, 0.9848, 0.6208, 0.9855, 0.6201, 0.9855, 0.6194, 0.9855, 0.6201, 0.9855, 0.6201, 0.9862, 0.6194, 0.9862, 0.6194, 0.9834, 0.6201, 0.9834, 0.6201, 0.9841, 0.6194, 0.9841, 0.6194, 0.9848, 0.6201, 0.9848, 0.6201, 0.9855, 0.6194, 0.9855, 0.6194, 0.9841, 0.6201, 0.9841, 0.6201, 0.9848, 0.6194, 0.9848])
me_cube_127.materials.append(mat_texture)
me_cube_127.update()

# ---- objects
ob_building_6_base__red = bpy.data.objects.new('Building_6_Base (Red)', me_cube_127)

# ---- transforms, parenting, visibility, modifiers, constraints
ob_building_6_base__red.location = (0.0, 0.0, 0.0)

# ---- collection membership
col_collection.objects.link(ob_building_6_base__red)

# ---- scene / render settings (as saved in the file)
scene.frame_start = 1; scene.frame_end = 250; scene.frame_set(1)
scene.render.engine = 'BLENDER_EEVEE_NEXT'
scene.cycles.sampling_pattern = 'TABULATED_SOBOL'
scene.cycles.use_light_tree = False
scene.view_settings.view_transform = 'Filmic'
bpy.context.view_layer.update()

# ---- added for rendering (the .blend has no active camera and no usable light): camera, sun
cam_auto = bpy.data.cameras.new('AutoCamera')
cam_auto.lens = 50.0
cam_auto.sensor_width = 36.0
cam_auto.clip_end = 1000.0
ob_auto_camera = bpy.data.objects.new('AutoCamera', cam_auto)
scene.collection.objects.link(ob_auto_camera)
ob_auto_camera.location = (3.05324, -3.66389, 3.29259)
ob_auto_camera.rotation_euler = (1.09748, -7.21219e-08, 0.694738)
scene.camera = ob_auto_camera
light_auto_sun = bpy.data.lights.new('AutoSun', 'SUN')
light_auto_sun.energy = 3.0
light_auto_sun.angle = 0.0523599
ob_auto_sun = bpy.data.objects.new('AutoSun', light_auto_sun)
scene.collection.objects.link(ob_auto_sun)
ob_auto_sun.rotation_euler = (0.872665, 0.174533, 0.523599)
bpy.context.view_layer.update()
